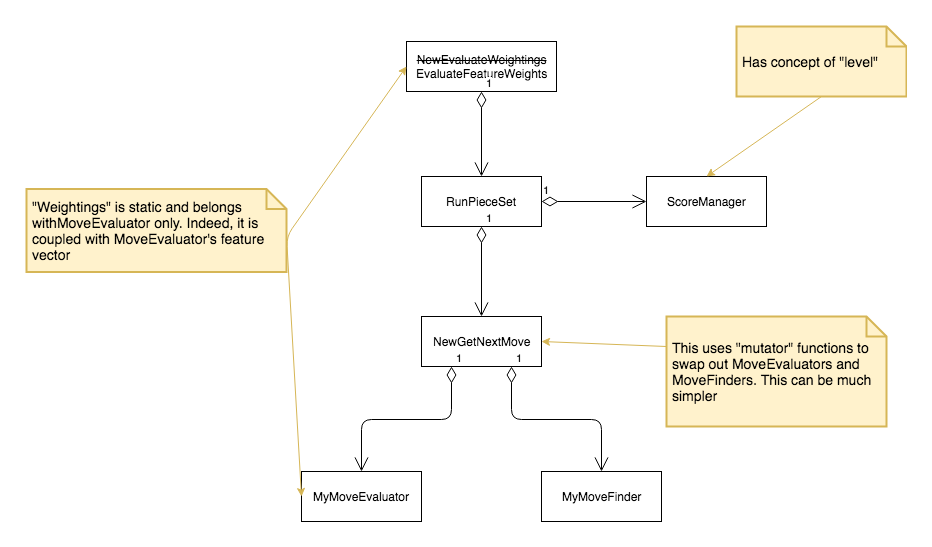

The diagram above was exported from draw.io. Its source (the exported page's mxGraphModel, read from the mxfile embedded in the PNG):
<mxGraphModel dx="1599" dy="566" grid="1" gridSize="10" guides="1" tooltips="1" connect="1" arrows="1" fold="1" page="1" pageScale="1" pageWidth="827" pageHeight="1169" math="0" shadow="0">
  <root>
    <mxCell id="0" />
    <mxCell id="1" parent="0" />
    <mxCell id="d1yM_s315dmXkBuEbZP5-1" value="&lt;strike&gt;NewEvaluateWeightings&lt;/strike&gt;&lt;br&gt;EvaluateFeatureWeights" style="html=1;" vertex="1" parent="1">
      <mxGeometry x="170" y="45" width="150" height="50" as="geometry" />
    </mxCell>
    <mxCell id="d1yM_s315dmXkBuEbZP5-2" value="RunPieceSet" style="html=1;" vertex="1" parent="1">
      <mxGeometry x="185" y="180" width="120" height="50" as="geometry" />
    </mxCell>
    <mxCell id="d1yM_s315dmXkBuEbZP5-3" value="1" style="endArrow=open;html=1;endSize=12;startArrow=diamondThin;startSize=14;startFill=0;edgeStyle=orthogonalEdgeStyle;align=left;verticalAlign=bottom;exitX=0.5;exitY=1;exitDx=0;exitDy=0;entryX=0.5;entryY=0;entryDx=0;entryDy=0;" edge="1" parent="1" source="d1yM_s315dmXkBuEbZP5-1" target="d1yM_s315dmXkBuEbZP5-2">
      <mxGeometry x="-1" y="3" relative="1" as="geometry">
        <mxPoint x="170" y="270" as="sourcePoint" />
        <mxPoint x="330" y="270" as="targetPoint" />
      </mxGeometry>
    </mxCell>
    <mxCell id="d1yM_s315dmXkBuEbZP5-4" value="NewGetNextMove" style="html=1;" vertex="1" parent="1">
      <mxGeometry x="185" y="320" width="120" height="50" as="geometry" />
    </mxCell>
    <mxCell id="d1yM_s315dmXkBuEbZP5-5" value="1" style="endArrow=open;html=1;endSize=12;startArrow=diamondThin;startSize=14;startFill=0;edgeStyle=orthogonalEdgeStyle;align=left;verticalAlign=bottom;exitX=0.5;exitY=1;exitDx=0;exitDy=0;entryX=0.5;entryY=0;entryDx=0;entryDy=0;" edge="1" parent="1" source="d1yM_s315dmXkBuEbZP5-2" target="d1yM_s315dmXkBuEbZP5-4">
      <mxGeometry x="-1" y="3" relative="1" as="geometry">
        <mxPoint x="255" y="105" as="sourcePoint" />
        <mxPoint x="255" y="210" as="targetPoint" />
      </mxGeometry>
    </mxCell>
    <mxCell id="d1yM_s315dmXkBuEbZP5-6" value="MyMoveEvaluator" style="html=1;" vertex="1" parent="1">
      <mxGeometry x="65" y="475" width="120" height="50" as="geometry" />
    </mxCell>
    <mxCell id="d1yM_s315dmXkBuEbZP5-7" value="MyMoveFinder" style="html=1;" vertex="1" parent="1">
      <mxGeometry x="305" y="475" width="120" height="50" as="geometry" />
    </mxCell>
    <mxCell id="d1yM_s315dmXkBuEbZP5-8" value="1" style="endArrow=open;html=1;endSize=12;startArrow=diamondThin;startSize=14;startFill=0;edgeStyle=orthogonalEdgeStyle;align=left;verticalAlign=bottom;exitX=0.25;exitY=1;exitDx=0;exitDy=0;entryX=0.5;entryY=0;entryDx=0;entryDy=0;" edge="1" parent="1" source="d1yM_s315dmXkBuEbZP5-4" target="d1yM_s315dmXkBuEbZP5-6">
      <mxGeometry x="-1" y="3" relative="1" as="geometry">
        <mxPoint x="255" y="260" as="sourcePoint" />
        <mxPoint x="255" y="370" as="targetPoint" />
      </mxGeometry>
    </mxCell>
    <mxCell id="d1yM_s315dmXkBuEbZP5-9" value="1" style="endArrow=open;html=1;endSize=12;startArrow=diamondThin;startSize=14;startFill=0;edgeStyle=orthogonalEdgeStyle;align=left;verticalAlign=bottom;exitX=0.75;exitY=1;exitDx=0;exitDy=0;entryX=0.5;entryY=0;entryDx=0;entryDy=0;" edge="1" parent="1" source="d1yM_s315dmXkBuEbZP5-4" target="d1yM_s315dmXkBuEbZP5-7">
      <mxGeometry x="-1" y="3" relative="1" as="geometry">
        <mxPoint x="225" y="420" as="sourcePoint" />
        <mxPoint x="120" y="510" as="targetPoint" />
      </mxGeometry>
    </mxCell>
    <mxCell id="d1yM_s315dmXkBuEbZP5-11" value="" style="endArrow=classic;startArrow=classic;html=1;entryX=0;entryY=0.5;entryDx=0;entryDy=0;exitX=0;exitY=0.5;exitDx=0;exitDy=0;fontColor=#FFFFCC;fillColor=#fff2cc;strokeColor=#d6b656;" edge="1" parent="1" source="d1yM_s315dmXkBuEbZP5-1" target="d1yM_s315dmXkBuEbZP5-6">
      <mxGeometry width="50" height="50" relative="1" as="geometry">
        <mxPoint x="70" y="600" as="sourcePoint" />
        <mxPoint x="120" y="550" as="targetPoint" />
        <Array as="points">
          <mxPoint x="50" y="240" />
        </Array>
      </mxGeometry>
    </mxCell>
    <mxCell id="d1yM_s315dmXkBuEbZP5-12" value="&quot;Weightings&quot; is static and belongs withMoveEvaluator only. Indeed, it is coupled with MoveEvaluator's feature vector" style="shape=note;strokeWidth=2;fontSize=14;size=20;whiteSpace=wrap;html=1;fillColor=#fff2cc;strokeColor=#d6b656;align=left;spacing=5;" vertex="1" parent="1">
      <mxGeometry x="-210" y="192.5" width="260" height="83" as="geometry" />
    </mxCell>
    <mxCell id="d1yM_s315dmXkBuEbZP5-13" value="" style="endArrow=classic;html=1;fontColor=#FFFFCC;entryX=1;entryY=0.5;entryDx=0;entryDy=0;fillColor=#fff2cc;strokeColor=#d6b656;" edge="1" parent="1" target="d1yM_s315dmXkBuEbZP5-4">
      <mxGeometry width="50" height="50" relative="1" as="geometry">
        <mxPoint x="430" y="350" as="sourcePoint" />
        <mxPoint x="-40" y="550" as="targetPoint" />
      </mxGeometry>
    </mxCell>
    <mxCell id="d1yM_s315dmXkBuEbZP5-14" value="This uses &quot;mutator&quot; functions to swap out MoveEvaluators and MoveFinders. This can be much simpler" style="shape=note;strokeWidth=2;fontSize=14;size=20;whiteSpace=wrap;html=1;fillColor=#fff2cc;strokeColor=#d6b656;align=left;spacing=5;" vertex="1" parent="1">
      <mxGeometry x="430" y="320" width="220" height="110" as="geometry" />
    </mxCell>
    <mxCell id="d1yM_s315dmXkBuEbZP5-15" value="ScoreManager" style="html=1;" vertex="1" parent="1">
      <mxGeometry x="410" y="180" width="120" height="50" as="geometry" />
    </mxCell>
    <mxCell id="d1yM_s315dmXkBuEbZP5-16" value="1" style="endArrow=open;html=1;endSize=12;startArrow=diamondThin;startSize=14;startFill=0;edgeStyle=orthogonalEdgeStyle;align=left;verticalAlign=bottom;exitX=1;exitY=0.5;exitDx=0;exitDy=0;entryX=0;entryY=0.5;entryDx=0;entryDy=0;" edge="1" parent="1" source="d1yM_s315dmXkBuEbZP5-2" target="d1yM_s315dmXkBuEbZP5-15">
      <mxGeometry x="-1" y="3" relative="1" as="geometry">
        <mxPoint x="255" y="240" as="sourcePoint" />
        <mxPoint x="255" y="330" as="targetPoint" />
      </mxGeometry>
    </mxCell>
    <mxCell id="d1yM_s315dmXkBuEbZP5-17" value="Has concept of &quot;level&quot;" style="shape=note;strokeWidth=2;fontSize=14;size=20;whiteSpace=wrap;html=1;fillColor=#fff2cc;strokeColor=#d6b656;align=left;spacing=5;" vertex="1" parent="1">
      <mxGeometry x="500" y="30" width="170" height="70" as="geometry" />
    </mxCell>
    <mxCell id="d1yM_s315dmXkBuEbZP5-18" value="" style="endArrow=classic;html=1;fontColor=#FFFFCC;entryX=0.5;entryY=0;entryDx=0;entryDy=0;fillColor=#fff2cc;strokeColor=#d6b656;exitX=0.5;exitY=1;exitDx=0;exitDy=0;exitPerimeter=0;" edge="1" parent="1" source="d1yM_s315dmXkBuEbZP5-17" target="d1yM_s315dmXkBuEbZP5-15">
      <mxGeometry width="50" height="50" relative="1" as="geometry">
        <mxPoint x="440" y="360" as="sourcePoint" />
        <mxPoint x="315" y="355" as="targetPoint" />
      </mxGeometry>
    </mxCell>
  </root>
</mxGraphModel>